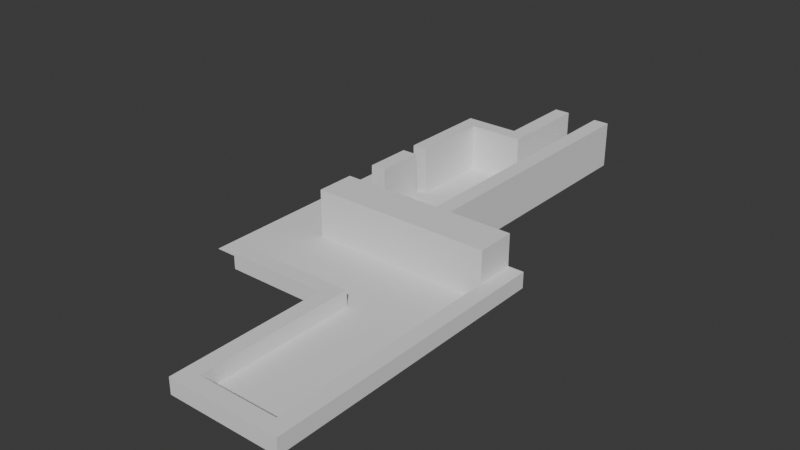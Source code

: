 # Source: Level_01.blend  (saved by Blender 5.0.118; exported with 4.5.12 LTS)
import bpy
from mathutils import Matrix  # noqa: F401  (used for matrix-valued properties, if any)

bpy.ops.wm.read_factory_settings(use_empty=True)
scene = bpy.context.scene
scene.name = 'Scene'

# ---- collections
col_level_01 = bpy.data.collections.new('Level 01'); scene.collection.children.link(col_level_01)

# ---- world
world_world = bpy.data.worlds.new('World'); scene.world = world_world
world_world.use_nodes = True; world_world.node_tree.nodes.clear()
_N = world_world.node_tree.nodes; _L = world_world.node_tree.links
n0 = _N.new('ShaderNodeOutputWorld'); n0.name = 'World Output'; n0.location = (200, 100)
n1 = _N.new('ShaderNodeBackground'); n1.name = 'Background'; n1.location = (-200, 100)
n1.inputs[0].default_value = (0.05088, 0.05088, 0.05088, 1.0)
_L.new(n1.outputs[0], n0.inputs[0])
n0.is_active_output = True
world_world.color = (0.05088, 0.05088, 0.05088)
world_world.sun_shadow_jitter_overblur = 0.0

# ---- meshes
me_plane = bpy.data.meshes.new('Plane')
me_plane.from_pydata([(-1.0, 5.0, 0.0), (-3.6, 5.0, 0.0), (-3.6, 6.0, 0.0), (-1.0, 6.0, 0.0), (-3.6, 8.0, 0.0), (-3.2, 5.0, 0.0), (-3.2, 6.0, 0.0), (-3.2, 8.0, 0.0), (-3.2, 5.0, 1.2), (-3.6, 5.0, 1.2), (-3.2, 6.0, 1.2), (-3.6, 6.0, 1.2), (-1.0, 5.0, 1.2), (-1.0, 6.0, 1.2), (-3.6, 6.8, 0.0), (-3.2, 6.8, 0.0), (-3.2, 8.0, 1.2), (-3.6, 8.0, 1.2), (-3.6, 6.8, 1.2), (-3.2, 6.8, 1.2), (-3.6, 8.4, 0.0), (-3.2, 8.4, 0.0), (-3.6, 10.4, 0.0), (-3.2, 10.4, 0.0), (-3.2, 8.4, 1.2), (-3.6, 8.4, 1.2), (-3.2, 10.4, 1.2), (-3.6, 10.4, 1.2), (-2.2, 10.8, 0.0), (-1.8, 10.8, 0.0), (-2.2, 12.8, 0.0), (-1.8, 12.8, 0.0), (-1.8, 10.8, 1.2), (-2.2, 10.8, 1.2), (-1.8, 12.8, 1.2), (-2.2, 12.8, 1.2), (-1.0, 10.8, 0.0), (-0.6, 10.8, 0.0), (-1.0, 12.8, 0.0), (-0.6, 12.8, 0.0), (-0.6, 10.8, 1.2), (-1.0, 10.8, 1.2), (-0.6, 12.8, 1.2), (-1.0, 12.8, 1.2), (-3.2, 10.8, 0.0), (-3.6, 10.8, 0.0), (-3.2, 10.8, 1.2), (-3.6, 10.8, 1.2), (-1.8, 10.4, 0.0), (-2.2, 10.4, 0.0), (-1.8, 10.4, 1.2), (-2.2, 10.4, 1.2), (-0.6, 6.0, 0.0), (-1.0, 6.0, 0.0), (-0.6, 6.0, 1.2), (-1.0, 6.0, 1.2), (-0.6, 5.0, 0.0), (-0.6, 6.0, 0.0), (-0.6, 5.0, 1.2), (-0.6, 6.0, 1.2), (1.0, 5.0, 0.4), (1.0, 6.0, 0.4), (1.0, 5.0, 1.2), (1.0, 6.0, 1.2), (1.0, 5.0, 0.0), (1.0, 6.0, 0.0), (1.4, 5.0, 0.4), (1.4, 6.0, 0.4), (1.4, 5.0, 0.0), (1.4, 6.0, 0.0), (1.0, 3.0, 0.4), (1.0, 3.0, 0.0), (1.4, 3.0, 0.4), (1.4, 3.0, 0.0), (1.0, 1.0, 0.4), (1.0, 1.0, 0.0), (1.4, 1.0, 0.4), (1.4, 1.0, 0.0), (1.0, -1.0, 0.4), (1.0, -1.0, 0.0), (1.4, -1.0, 0.4), (1.4, -1.0, 0.0), (1.0, -1.4, 0.4), (1.0, -1.4, 0.0), (1.4, -1.4, 0.4), (1.4, -1.4, 0.0), (-1.0, -1.0, 0.4), (-1.0, -1.0, 0.0), (-1.0, -1.4, 0.4), (-1.0, -1.4, 0.0), (-1.4, -1.0, 0.4), (-1.4, -1.0, 0.0), (-1.4, -1.4, 0.4), (-1.4, -1.4, 0.0), (-1.0, 2.6, 0.4), (-1.0, 2.6, 0.0), (-1.4, 2.6, 0.4), (-1.4, 2.6, 0.0), (-1.0, 3.0, 0.4), (-1.0, 3.0, 0.0), (-1.4, 3.0, 0.4), (-1.4, 3.0, 0.0), (-4.0, 2.6, 0.4), (-4.0, 2.6, 0.0), (-4.0, 3.0, 0.4), (-4.0, 3.0, 0.0)], [], [(14, 15, 19, 18), (5, 0, 12, 8), (8, 12, 13, 10), (9, 8, 10, 11), (6, 2, 11, 10), (1, 5, 8, 9), (2, 1, 9, 11), (3, 6, 10, 13), (18, 19, 16, 17), (7, 4, 17, 16), (15, 7, 16, 19), (4, 14, 18, 17), (27, 26, 46, 47), (25, 24, 26, 27), (22, 20, 25, 27), (20, 21, 24, 25), (21, 23, 26, 24), (31, 30, 35, 34), (33, 32, 34, 35), (30, 28, 33, 35), (29, 31, 34, 32), (39, 38, 43, 42), (41, 40, 42, 43), (38, 36, 41, 43), (41, 36, 53, 55), (37, 39, 42, 40), (44, 45, 47, 46), (22, 27, 47, 45), (26, 23, 49, 51), (28, 44, 46, 33), (49, 48, 50, 51), (32, 33, 51, 50), (46, 26, 51, 33), (29, 32, 50, 48), (40, 41, 55, 54), (36, 37, 52, 53), (37, 40, 54, 52), (13, 12, 58, 59), (12, 0, 56, 58), (57, 59, 63, 61), (59, 58, 62, 63), (58, 56, 60, 62), (62, 60, 61, 63), (60, 64, 71, 70), (61, 65, 57), (60, 56, 64), (67, 66, 68, 69), (64, 65, 69, 68), (65, 61, 67, 69), (61, 60, 66, 67), (70, 71, 75, 74), (64, 68, 73, 71), (66, 60, 70, 72), (68, 66, 72, 73), (76, 74, 78, 80), (72, 70, 74, 76), (73, 72, 76, 77), (71, 73, 77, 75), (79, 81, 85, 83), (77, 76, 80, 81), (75, 77, 81, 79), (74, 75, 79, 78), (82, 83, 85, 84), (82, 78, 86, 88), (80, 78, 82, 84), (81, 80, 84, 85), (88, 86, 90, 92), (83, 82, 88, 89), (79, 83, 89, 87), (78, 79, 87, 86), (90, 91, 93, 92), (89, 88, 92, 93), (87, 89, 93, 91), (87, 91, 97, 95), (97, 96, 102, 103), (86, 87, 95, 94), (90, 86, 94, 96), (91, 90, 96, 97), (98, 99, 101, 100), (96, 94, 98, 100), (94, 95, 99, 98), (95, 97, 101, 99), (103, 102, 104, 105), (96, 100, 104, 102), (101, 97, 103, 105), (100, 101, 105, 104)])
_uv = me_plane.uv_layers.new(name='UVMap')
_uv.uv.foreach_set('vector', [0.0, 1.0, 0.0, 1.0, 0.0, 1.0, 0.0, 1.0, 0.0, 1.0, 0.0, 1.0, 0.0, 1.0, 0.0, 1.0, 0.0, 1.0, 0.0, 1.0, 0.0, 1.0, 0.0, 1.0, 0.0, 1.0, 0.0, 1.0, 0.0, 1.0, 0.0, 1.0, 0.0, 1.0, 0.0, 1.0, 0.0, 1.0, 0.0, 1.0, 0.0, 1.0, 0.0, 1.0, 0.0, 1.0, 0.0, 1.0, 0.0, 1.0, 0.0, 1.0, 0.0, 1.0, 0.0, 1.0, 0.0, 1.0, 0.0, 1.0, 0.0, 1.0, 0.0, 1.0, 0.0, 1.0, 0.0, 1.0, 0.0, 1.0, 0.0, 1.0, 0.0, 0.0, 0.0, 0.0, 0.0, 0.0, 0.0, 0.0, 0.0, 0.0, 0.0, 0.0, 0.0, 0.0, 0.0, 0.0, 0.0, 1.0, 0.0, 1.0, 0.0, 1.0, 0.0, 1.0, 0.0, 0.0, 0.0, 0.0, 0.0, 0.0, 0.0, 0.0, 0.0, 0.0, 0.0, 0.0, 0.0, 0.0, 0.0, 0.0, 0.0, 1.0, 0.0, 1.0, 0.0, 1.0, 0.0, 1.0, 0.0, 0.0, 0.0, 0.0, 0.0, 0.0, 0.0, 0.0, 0.0, 0.0, 0.0, 0.0, 0.0, 0.0, 0.0, 0.0, 0.0, 0.0, 0.0, 0.0, 0.0, 0.0, 0.0, 0.0, 0.0, 0.0, 0.0, 0.0, 0.0, 0.0, 0.0, 0.0, 0.0, 1.0, 0.0, 1.0, 0.0, 1.0, 0.0, 1.0, 0.0, 0.0, 0.0, 0.0, 0.0, 0.0, 0.0, 0.0, 0.0, 0.0, 0.0, 0.0, 0.0, 0.0, 0.0, 0.0, 0.0, 0.0, 0.0, 0.0, 0.0, 0.0, 0.0, 0.0, 0.0, 1.0, 0.0, 1.0, 0.0, 1.0, 0.0, 1.0, 0.0, 1.0, 0.0, 1.0, 0.0, 1.0, 0.0, 1.0, 0.0, 0.0, 0.0, 0.0, 0.0, 0.0, 0.0, 0.0, 0.0, 0.0, 0.0, 0.0, 0.0, 0.0, 0.0, 0.0, 0.0, 1.0, 0.0, 1.0, 0.0, 1.0, 0.0, 1.0, 0.0, 0.0, 0.0, 0.0, 0.0, 0.0, 0.0, 0.0, 0.0, 1.0, 0.0, 0.0, 0.0, 0.0, 0.0, 1.0, 0.0, 0.0, 0.0, 0.0, 0.0, 0.0, 0.0, 0.0, 0.0, 0.0, 0.0, 0.0, 0.0, 0.0, 0.0, 0.0, 0.0, 0.0, 0.0, 0.0, 0.0, 0.0, 0.0, 1.0, 0.0, 0.0, 0.0, 0.0, 0.0, 0.0, 0.0, 0.0, 0.0, 0.0, 0.0, 0.0, 0.0, 0.0, 0.0, 0.0, 0.0, 0.0, 0.0, 0.0, 0.0, 0.0, 0.0, 0.0, 0.0, 0.0, 0.0, 0.0, 0.0, 0.0, 0.0, 0.0, 0.0, 1.0, 0.0, 1.0, 0.0, 1.0, 0.0, 1.0, 0.0, 1.0, 0.0, 1.0, 0.0, 1.0, 0.0, 1.0, 0.0, 1.0, 0.0, 1.0, 0.0, 1.0, 0.0, 1.0, 0.0, 1.0, 0.0, 1.0, 0.0, 1.0, 0.0, 1.0, 0.0, 1.0, 0.0, 1.0, 0.0, 1.0, 0.0, 1.0, 0.0, 1.0, 0.0, 1.0, 0.0, 1.0, 0.0, 1.0, 0.0, 1.0, 0.0, 1.0, 0.0, 1.0, 0.0, 1.0, 0.0, 1.0, 0.0, 1.0, 0.0, 1.0, 0.0, 1.0, 0.0, 1.0, 0.0, 1.0, 0.0, 1.0, 0.0, 1.0, 0.0, 1.0, 0.0, 1.0, 0.0, 0.0, 0.0, 0.0, 0.0, 0.0, 0.0, 0.0, 0.0, 1.0, 0.0, 1.0, 0.0, 1.0, 0.0, 1.0, 0.0, 1.0, 0.0, 1.0, 0.0, 1.0, 0.0, 1.0, 0.0, 1.0, 0.0, 1.0, 0.0, 1.0, 0.0, 1.0, 0.0, 0.0, 0.0, 0.0, 0.0, 0.0, 0.0, 0.0, 0.0, 1.0, 0.0, 1.0, 0.0, 1.0, 0.0, 1.0, 0.0, 1.0, 0.0, 1.0, 0.0, 1.0, 0.0, 1.0, 0.0, 1.0, 0.0, 1.0, 0.0, 1.0, 0.0, 1.0, 0.0, 1.0, 0.0, 1.0, 0.0, 1.0, 0.0, 1.0, 0.0, 1.0, 0.0, 1.0, 0.0, 1.0, 0.0, 1.0, 0.0, 0.0, 0.0, 0.0, 0.0, 0.0, 0.0, 0.0, 0.0, 0.0, 0.0, 0.0, 0.0, 0.0, 0.0, 0.0, 0.0, 1.0, 0.0, 1.0, 0.0, 1.0, 0.0, 1.0, 0.0, 0.0, 0.0, 0.0, 0.0, 0.0, 0.0, 0.0, 0.0, 1.0, 0.0, 1.0, 0.0, 1.0, 0.0, 1.0, 0.0, 1.0, 0.0, 1.0, 0.0, 1.0, 0.0, 1.0, 0.0, 1.0, 0.0, 1.0, 0.0, 1.0, 0.0, 1.0, 0.0, 1.0, 0.0, 1.0, 0.0, 1.0, 0.0, 1.0, 0.0, 1.0, 0.0, 1.0, 0.0, 1.0, 0.0, 1.0, 0.0, 1.0, 0.0, 1.0, 0.0, 1.0, 0.0, 1.0, 0.0, 1.0, 0.0, 1.0, 0.0, 1.0, 0.0, 1.0, 0.0, 0.0, 0.0, 0.0, 0.0, 0.0, 0.0, 0.0, 0.0, 1.0, 0.0, 1.0, 0.0, 1.0, 0.0, 1.0, 0.0, 1.0, 0.0, 1.0, 0.0, 1.0, 0.0, 1.0, 0.0, 1.0, 0.0, 1.0, 0.0, 1.0, 0.0, 1.0, 0.0, 0.0, 0.0, 0.0, 0.0, 0.0, 0.0, 0.0, 0.0, 0.0, 0.0, 0.0, 0.0, 0.0, 0.0, 0.0, 0.0, 1.0, 0.0, 1.0, 0.0, 1.0, 0.0, 1.0, 0.0, 1.0, 0.0, 1.0, 0.0, 1.0, 0.0, 1.0, 0.0, 1.0, 0.0, 1.0, 0.0, 1.0, 0.0, 1.0, 0.0, 1.0, 0.0, 1.0, 0.0, 1.0, 0.0, 1.0, 0.0, 1.0, 0.0, 1.0, 0.0, 1.0, 0.0, 1.0, 0.0, 1.0, 0.0, 1.0, 0.0, 1.0, 0.0, 1.0, 0.0, 1.0, 0.0, 1.0, 0.0, 1.0, 0.0, 1.0, 0.0, 0.0, 0.0, 0.0, 0.0, 0.0, 0.0, 0.0, 0.0, 1.0, 0.0, 1.0, 0.0, 1.0, 0.0, 1.0, 0.0, 1.0, 0.0, 1.0, 0.0, 1.0, 0.0, 1.0, 0.0, 0.0, 0.0, 0.0, 0.0, 0.0, 0.0, 0.0, 0.0, 1.0, 0.0, 1.0, 0.0, 1.0, 0.0, 1.0])
me_plane.update()
me_plane_003 = bpy.data.meshes.new('Plane.003')
me_plane_003.from_pydata([(-1.0, -1.0, 0.0), (1.0, -1.0, 0.0), (-1.0, 1.0, 0.0), (1.0, 1.0, 0.0), (-1.0, 3.0, 0.0), (1.0, 3.0, 0.0), (-1.0, 5.0, 0.0), (1.0, 5.0, 0.0), (-3.6, 5.0, 0.0), (-3.6, 3.0, 0.0), (-3.6, 6.0, 0.0), (-3.6, 8.0, 0.0), (-3.2, 6.0, 0.0), (-3.2, 8.0, 0.0), (-3.6, 6.8, 0.0), (-3.2, 6.8, 0.0), (-3.6, 8.4, 0.0), (-3.2, 8.4, 0.0), (-1.0, 6.0, 0.0), (-1.0, 8.0, 0.0), (-3.2, 6.0, 0.0), (-3.2, 8.0, 0.0), (-1.0, 8.4, 0.0), (-1.0, 10.4, 0.0), (-3.2, 8.4, 0.0), (-3.2, 10.4, 0.0), (-1.8, 10.4, 0.0), (-1.0, 10.4, 0.0), (-1.8, 11.2, 0.0), (-1.0, 11.2, 0.0), (-1.8, 12.0, 0.0), (-1.0, 12.0, 0.0), (-1.8, 12.8, 0.0), (-1.0, 12.8, 0.0), (-5.0, 3.0, 0.0), (-5.0, 5.0, 0.0), (-5.0, 6.0, 0.0), (-5.0, 8.0, 0.0), (-5.0, 8.4, 0.0)], [], [(0, 1, 3, 2), (2, 3, 5, 4), (4, 5, 7, 6), (11, 37, 36, 10, 14), (10, 36, 35, 8), (16, 38, 37, 11), (10, 12, 15, 14), (11, 13, 17, 16), (4, 6, 8, 9), (20, 18, 19, 21), (24, 22, 23, 25), (21, 19, 22, 24), (26, 27, 29, 28), (28, 29, 31, 30), (30, 31, 33, 32), (8, 35, 34, 9)])
_uv = me_plane_003.uv_layers.new(name='UVMap')
_uv.uv.foreach_set('vector', [0.0, 0.0, 1.0, 0.0, 1.0, 1.0, 0.0, 1.0, 0.0, 1.0, 1.0, 1.0, 1.0, 1.0, 0.0, 1.0, 0.0, 1.0, 1.0, 1.0, 1.0, 1.0, 0.0, 1.0, 0.0, 1.0, 0.0, 1.0, 0.0, 1.0, 0.0, 1.0, 0.0, 1.0, 0.0, 1.0, 0.0, 1.0, 0.0, 1.0, 0.0, 1.0, 0.0, 1.0, 0.0, 1.0, 0.0, 1.0, 0.0, 1.0, 0.0, 1.0, 0.0, 1.0, 0.0, 1.0, 0.0, 1.0, 0.0, 0.0, 0.0, 0.0, 0.0, 0.0, 0.0, 0.0, 0.0, 1.0, 0.0, 1.0, 0.0, 1.0, 0.0, 1.0, 0.0, 1.0, 0.0, 1.0, 0.0, 1.0, 0.0, 1.0, 0.0, 1.0, 0.0, 1.0, 0.0, 1.0, 0.0, 1.0, 0.0, 1.0, 0.0, 1.0, 0.0, 1.0, 0.0, 1.0, 0.0, 0.0, 1.0, 0.0, 1.0, 1.0, 0.0, 1.0, 0.0, 1.0, 1.0, 1.0, 1.0, 1.0, 0.0, 1.0, 0.0, 1.0, 1.0, 1.0, 1.0, 1.0, 0.0, 1.0, 0.0, 1.0, 0.0, 1.0, 0.0, 1.0, 0.0, 1.0])
me_plane_003.update()

# ---- objects
ob_walls = bpy.data.objects.new('Walls', me_plane)
ob_floors = bpy.data.objects.new('Floors', me_plane_003)

# ---- transforms, parenting, visibility, modifiers, constraints
ob_walls.location = (0.0, 0.0, 0.0)
ob_walls.scale = (5.0, 5.0, 5.0)
ob_floors.location = (0.0, 0.0, 0.0)
ob_floors.scale = (5.0, 5.0, 5.0)

# ---- collection membership
col_level_01.objects.link(ob_walls)
col_level_01.objects.link(ob_floors)

# ---- scene / render settings (as saved in the file)
scene.frame_start = 1; scene.frame_end = 250; scene.frame_set(1)
scene.render.engine = 'BLENDER_EEVEE_NEXT'
scene.render.bake_bias = 0.0
scene.render.bake_samples = 0
scene.cycles.sampling_pattern = 'TABULATED_SOBOL'
scene.eevee.use_volume_custom_range = False
bpy.context.view_layer.update()

# ---- added for rendering (the .blend has no active camera and no usable light): camera, sun
cam_auto = bpy.data.cameras.new('AutoCamera')
cam_auto.lens = 50.0
cam_auto.sensor_width = 36.0
cam_auto.clip_end = 1268.3
ob_auto_camera = bpy.data.objects.new('AutoCamera', cam_auto)
scene.collection.objects.link(ob_auto_camera)
ob_auto_camera.location = (63.2683, -58.2219, 60.8146)
ob_auto_camera.rotation_euler = (1.09748, -7.21219e-08, 0.694738)
scene.camera = ob_auto_camera
light_auto_sun = bpy.data.lights.new('AutoSun', 'SUN')
light_auto_sun.energy = 3.0
light_auto_sun.angle = 0.0523599
ob_auto_sun = bpy.data.objects.new('AutoSun', light_auto_sun)
scene.collection.objects.link(ob_auto_sun)
ob_auto_sun.rotation_euler = (0.872665, 0.174533, 0.523599)
bpy.context.view_layer.update()
